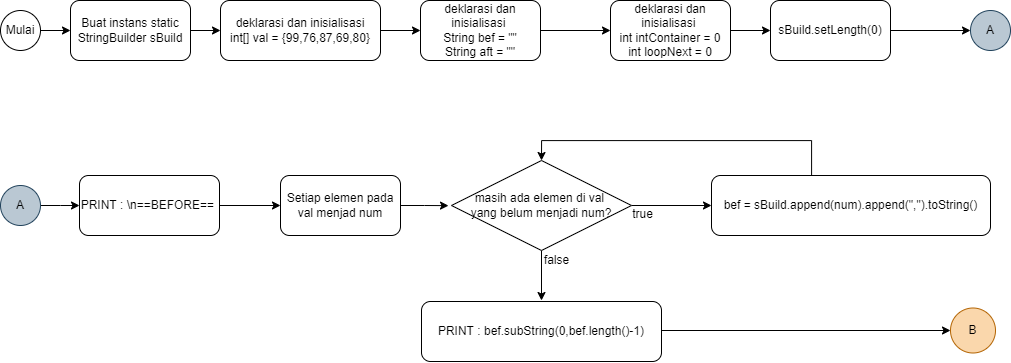

The diagram above was exported from draw.io. Its source (the exported page's mxGraphModel, read from the mxfile embedded in the PNG):
<mxGraphModel dx="1422" dy="747" grid="1" gridSize="10" guides="1" tooltips="1" connect="1" arrows="1" fold="1" page="1" pageScale="1" pageWidth="827" pageHeight="1169" math="0" shadow="0">
  <root>
    <mxCell id="0" />
    <mxCell id="1" parent="0" />
    <mxCell id="2" style="edgeStyle=orthogonalEdgeStyle;rounded=0;orthogonalLoop=1;jettySize=auto;html=1;exitX=1;exitY=0.5;exitDx=0;exitDy=0;entryX=0;entryY=0.5;entryDx=0;entryDy=0;" edge="1" source="3" target="13" parent="1">
      <mxGeometry relative="1" as="geometry" />
    </mxCell>
    <mxCell id="3" value="Mulai" style="ellipse;whiteSpace=wrap;html=1;aspect=fixed;" vertex="1" parent="1">
      <mxGeometry x="20" y="40" width="40" height="40" as="geometry" />
    </mxCell>
    <mxCell id="4" value="" style="edgeStyle=orthogonalEdgeStyle;rounded=0;orthogonalLoop=1;jettySize=auto;html=1;" edge="1" source="5" target="7" parent="1">
      <mxGeometry relative="1" as="geometry" />
    </mxCell>
    <mxCell id="5" value="deklarasi dan inisialisasi&lt;br&gt;int[] val = {99,76,87,69,80}" style="rounded=1;whiteSpace=wrap;html=1;" vertex="1" parent="1">
      <mxGeometry x="240" y="30" width="160" height="60" as="geometry" />
    </mxCell>
    <mxCell id="6" style="edgeStyle=orthogonalEdgeStyle;rounded=0;orthogonalLoop=1;jettySize=auto;html=1;exitX=1;exitY=0.5;exitDx=0;exitDy=0;" edge="1" source="7" target="9" parent="1">
      <mxGeometry relative="1" as="geometry" />
    </mxCell>
    <mxCell id="7" value="deklarasi dan inisialisasi &lt;br&gt;String bef = &quot;&quot;&lt;br&gt;String aft = &quot;&quot;" style="rounded=1;whiteSpace=wrap;html=1;" vertex="1" parent="1">
      <mxGeometry x="440" y="30" width="120" height="60" as="geometry" />
    </mxCell>
    <mxCell id="8" style="edgeStyle=orthogonalEdgeStyle;rounded=0;orthogonalLoop=1;jettySize=auto;html=1;exitX=1;exitY=0.5;exitDx=0;exitDy=0;entryX=0;entryY=0.5;entryDx=0;entryDy=0;" edge="1" source="9" target="11" parent="1">
      <mxGeometry relative="1" as="geometry" />
    </mxCell>
    <mxCell id="9" value="deklarasi dan inisialisasi&amp;nbsp;&lt;br&gt;int intContainer = 0&lt;br&gt;int loopNext = 0" style="rounded=1;whiteSpace=wrap;html=1;" vertex="1" parent="1">
      <mxGeometry x="630" y="30" width="120" height="60" as="geometry" />
    </mxCell>
    <mxCell id="10" style="edgeStyle=orthogonalEdgeStyle;rounded=0;orthogonalLoop=1;jettySize=auto;html=1;exitX=1;exitY=0.5;exitDx=0;exitDy=0;entryX=0;entryY=0.5;entryDx=0;entryDy=0;" edge="1" source="11" target="14" parent="1">
      <mxGeometry relative="1" as="geometry" />
    </mxCell>
    <mxCell id="11" value="sBuild.setLength(0)" style="rounded=1;whiteSpace=wrap;html=1;" vertex="1" parent="1">
      <mxGeometry x="790" y="30" width="120" height="60" as="geometry" />
    </mxCell>
    <mxCell id="12" style="edgeStyle=orthogonalEdgeStyle;rounded=0;orthogonalLoop=1;jettySize=auto;html=1;exitX=1;exitY=0.5;exitDx=0;exitDy=0;entryX=0;entryY=0.5;entryDx=0;entryDy=0;" edge="1" source="13" target="5" parent="1">
      <mxGeometry relative="1" as="geometry" />
    </mxCell>
    <mxCell id="13" value="Buat instans static&lt;br&gt;StringBuilder sBuild" style="rounded=1;whiteSpace=wrap;html=1;" vertex="1" parent="1">
      <mxGeometry x="90" y="30" width="120" height="60" as="geometry" />
    </mxCell>
    <mxCell id="14" value="A" style="ellipse;whiteSpace=wrap;html=1;aspect=fixed;fillColor=#bac8d3;strokeColor=#23445d;" vertex="1" parent="1">
      <mxGeometry x="990" y="40" width="40" height="40" as="geometry" />
    </mxCell>
    <mxCell id="15" value="" style="edgeStyle=orthogonalEdgeStyle;rounded=0;orthogonalLoop=1;jettySize=auto;html=1;" edge="1" source="16" target="30" parent="1">
      <mxGeometry relative="1" as="geometry" />
    </mxCell>
    <mxCell id="16" value="A" style="ellipse;whiteSpace=wrap;html=1;aspect=fixed;fillColor=#bac8d3;strokeColor=#23445d;" vertex="1" parent="1">
      <mxGeometry x="20" y="215" width="40" height="40" as="geometry" />
    </mxCell>
    <mxCell id="17" style="edgeStyle=orthogonalEdgeStyle;rounded=0;orthogonalLoop=1;jettySize=auto;html=1;exitX=0.5;exitY=0;exitDx=0;exitDy=0;entryX=0.5;entryY=0;entryDx=0;entryDy=0;" edge="1" source="18" target="23" parent="1">
      <mxGeometry relative="1" as="geometry">
        <Array as="points">
          <mxPoint x="831" y="170" />
          <mxPoint x="561" y="170" />
        </Array>
      </mxGeometry>
    </mxCell>
    <mxCell id="18" value="bef = sBuild.append(num).append(&quot;,&quot;).toString()" style="rounded=1;whiteSpace=wrap;html=1;" vertex="1" parent="1">
      <mxGeometry x="731" y="205" width="279" height="60" as="geometry" />
    </mxCell>
    <mxCell id="19" style="edgeStyle=orthogonalEdgeStyle;rounded=0;orthogonalLoop=1;jettySize=auto;html=1;" edge="1" source="20" parent="1">
      <mxGeometry relative="1" as="geometry">
        <mxPoint x="467.9999999999998" y="235.14285714285734" as="targetPoint" />
        <mxPoint x="438" y="235" as="sourcePoint" />
      </mxGeometry>
    </mxCell>
    <mxCell id="20" value="Setiap elemen pada val menjad num" style="rounded=1;whiteSpace=wrap;html=1;" vertex="1" parent="1">
      <mxGeometry x="300" y="205" width="120" height="60" as="geometry" />
    </mxCell>
    <mxCell id="21" style="edgeStyle=orthogonalEdgeStyle;rounded=0;orthogonalLoop=1;jettySize=auto;html=1;exitX=1;exitY=0.5;exitDx=0;exitDy=0;entryX=0;entryY=0.5;entryDx=0;entryDy=0;" edge="1" source="23" target="18" parent="1">
      <mxGeometry relative="1" as="geometry" />
    </mxCell>
    <mxCell id="22" style="edgeStyle=orthogonalEdgeStyle;rounded=0;orthogonalLoop=1;jettySize=auto;html=1;exitX=0.5;exitY=1;exitDx=0;exitDy=0;entryX=0.5;entryY=0;entryDx=0;entryDy=0;" edge="1" source="23" parent="1">
      <mxGeometry relative="1" as="geometry">
        <mxPoint x="561" y="330" as="targetPoint" />
      </mxGeometry>
    </mxCell>
    <mxCell id="23" value="masih ada elemen di val &lt;br&gt;yang belum menjadi num?" style="rhombus;whiteSpace=wrap;html=1;" vertex="1" parent="1">
      <mxGeometry x="471" y="190" width="180" height="90" as="geometry" />
    </mxCell>
    <mxCell id="24" value="true" style="text;html=1;align=center;verticalAlign=middle;resizable=0;points=[];autosize=1;strokeColor=none;fillColor=none;" vertex="1" parent="1">
      <mxGeometry x="642" y="229" width="40" height="30" as="geometry" />
    </mxCell>
    <mxCell id="25" style="edgeStyle=orthogonalEdgeStyle;rounded=0;orthogonalLoop=1;jettySize=auto;html=1;exitX=1;exitY=0.5;exitDx=0;exitDy=0;entryX=0;entryY=0.5;entryDx=0;entryDy=0;" edge="1" target="28" parent="1">
      <mxGeometry relative="1" as="geometry">
        <mxPoint x="681" y="360" as="sourcePoint" />
      </mxGeometry>
    </mxCell>
    <mxCell id="26" value="PRINT : bef.subString(0,bef.length()-1)" style="rounded=1;whiteSpace=wrap;html=1;" vertex="1" parent="1">
      <mxGeometry x="441" y="331" width="240" height="60" as="geometry" />
    </mxCell>
    <mxCell id="27" value="false" style="text;html=1;align=center;verticalAlign=middle;resizable=0;points=[];autosize=1;strokeColor=none;fillColor=none;" vertex="1" parent="1">
      <mxGeometry x="551" y="275" width="50" height="30" as="geometry" />
    </mxCell>
    <mxCell id="28" value="B" style="ellipse;whiteSpace=wrap;html=1;aspect=fixed;fillColor=#fad7ac;strokeColor=#b46504;" vertex="1" parent="1">
      <mxGeometry x="970" y="337.5" width="45" height="45" as="geometry" />
    </mxCell>
    <mxCell id="29" value="" style="edgeStyle=orthogonalEdgeStyle;rounded=0;orthogonalLoop=1;jettySize=auto;html=1;" edge="1" source="30" target="20" parent="1">
      <mxGeometry relative="1" as="geometry" />
    </mxCell>
    <mxCell id="30" value="PRINT : \n==BEFORE==&amp;nbsp;" style="rounded=1;whiteSpace=wrap;html=1;" vertex="1" parent="1">
      <mxGeometry x="99" y="205" width="140" height="60" as="geometry" />
    </mxCell>
  </root>
</mxGraphModel>